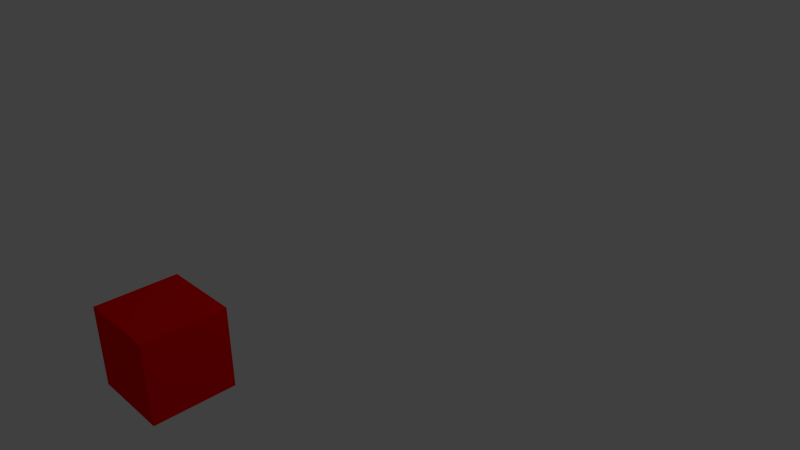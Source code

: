 # Source: animation7.blend  (saved by Blender 2.70.0; exported with 4.5.12 LTS)
import bpy
from mathutils import Matrix  # noqa: F401  (used for matrix-valued properties, if any)

bpy.ops.wm.read_factory_settings(use_empty=True)
scene = bpy.context.scene
scene.name = 'Scene'

# ---- collections
col_collection_1 = bpy.data.collections.new('Collection 1'); scene.collection.children.link(col_collection_1)

# ---- materials (node trees are filled in below, after node groups)
mat_01_material = bpy.data.materials.new('01_Material')
mat_01_material.alpha_threshold = 0.0
mat_01_material.use_transparent_shadow = False
mat_01_material.diffuse_color = (1.0, 0.0, 0.0, 1.0)
mat_01_material.roughness = 0.5
mat_01_material.line_color = (0.0, 0.0, 0.0, 1.0)
mat_02_material = bpy.data.materials.new('02_Material')
mat_02_material.alpha_threshold = 0.0
mat_02_material.use_transparent_shadow = False
mat_02_material.diffuse_color = (0.0, 1.0, 0.0, 1.0)
mat_02_material.roughness = 0.5
mat_02_material.line_color = (0.0, 0.0, 0.0, 1.0)

# ---- material node trees

# ---- world
world_world = bpy.data.worlds.new('World'); scene.world = world_world
world_world.color = (0.05088, 0.05088, 0.05088)
world_world.use_sun_shadow = False
world_world.sun_shadow_jitter_overblur = 0.0
world_world.cycles.sampling_method = 'MANUAL'
world_world.cycles.sample_map_resolution = 256

# ---- cameras
cam_camera = bpy.data.cameras.new('Camera')
cam_camera.clip_end = 100.0
cam_camera.lens = 35.0
cam_camera.sensor_width = 32.0
cam_camera.sensor_height = 18.0
cam_camera.ortho_scale = 7.314
cam_camera.dof.focus_distance = 0.0
cam_camera.dof.aperture_fstop = 128.0

# ---- lights
light_lamp = bpy.data.lights.new('Lamp', 'POINT')
light_lamp.transmission_factor = 0.0
light_lamp.cutoff_distance = 30.0
light_lamp.energy = 100.0
light_lamp.shadow_buffer_clip_start = 1.001
light_lamp.shadow_soft_size = 0.1
light_lamp.shadow_maximum_resolution = 0.006
light_lamp.use_absolute_resolution = True
light_lamp.cycles.use_multiple_importance_sampling = False

# ---- meshes
me_cube = bpy.data.meshes.new('Cube')
me_cube.from_pydata([(1.0, -5.0, -1.0), (1.0, -7.0, -1.0), (-1.0, -7.0, -1.0), (-1.0, -5.0, -1.0), (1.0, -5.0, 1.0), (1.0, -7.0, 1.0), (-1.0, -7.0, 1.0), (-1.0, -5.0, 1.0)], [], [(0, 1, 2, 3), (4, 7, 6, 5), (0, 4, 5, 1), (1, 5, 6, 2), (2, 6, 7, 3), (4, 0, 3, 7)])
me_cube.materials.append(mat_01_material)
me_cube.use_remesh_preserve_volume = False
me_cube.use_remesh_preserve_attributes = False
me_cube.use_mirror_vertex_groups = False
me_cube.update()
me_cube_001 = bpy.data.meshes.new('Cube.001')
me_cube_001.from_pydata([(1.0, -11.0, -1.0), (1.0, -13.0, -1.0), (-1.0, -13.0, -1.0), (-1.0, -11.0, -1.0), (1.0, -11.0, 1.0), (1.0, -13.0, 1.0), (-1.0, -13.0, 1.0), (-1.0, -11.0, 1.0)], [], [(0, 1, 2, 3), (4, 7, 6, 5), (0, 4, 5, 1), (1, 5, 6, 2), (2, 6, 7, 3), (4, 0, 3, 7)])
me_cube_001.materials.append(mat_02_material)
me_cube_001.use_remesh_preserve_volume = False
me_cube_001.use_remesh_preserve_attributes = False
me_cube_001.use_mirror_vertex_groups = False
me_cube_001.update()

# ---- objects
ob_cube = bpy.data.objects.new('Cube', me_cube)
ob_cube_001 = bpy.data.objects.new('Cube.001', me_cube_001)
ob_lamp = bpy.data.objects.new('Lamp', light_lamp)
ob_camera = bpy.data.objects.new('Camera', cam_camera)

# ---- transforms, parenting, visibility, modifiers, constraints
ob_cube.location = (0.0, 0.0, 0.0)
ob_cube.scale = (0.5, 0.5, 0.5)
ob_cube.lock_rotations_4d = False
ob_cube.empty_display_type = 'ARROWS'
ob_cube.lineart.crease_threshold = 0.0
ob_cube_001.parent = ob_cube
ob_cube_001.matrix_parent_inverse = Matrix(((2.0, 0.0, 0.0, 0.0), (0.0, 2.0, 0.0, 0.0), (0.0, 0.0, 2.0, 0.0), (0.0, 0.0, 0.0, 1.0)))
ob_cube_001.location = (0.0, -3.0, 0.0)
ob_cube_001.scale = (0.25, 0.25, 0.25)
ob_cube_001.lock_rotations_4d = False
ob_cube_001.empty_display_type = 'ARROWS'
ob_cube_001.lineart.crease_threshold = 0.0
ob_lamp.location = (4.076, 1.005, 5.904)
ob_lamp.rotation_euler = (0.6503, 0.05522, 1.866)
ob_lamp.lock_rotations_4d = False
ob_lamp.empty_display_type = 'ARROWS'
ob_lamp.color = (0.0, 0.0, 0.0, 0.0)
ob_lamp.lineart.crease_threshold = 0.0
ob_camera.location = (7.481, -6.508, 5.344)
ob_camera.rotation_euler = (1.109, 0.01082, 0.8149)
ob_camera.lock_rotations_4d = False
ob_camera.empty_display_type = 'ARROWS'
ob_camera.color = (0.0, 0.0, 0.0, 0.0)
ob_camera.display_type = 'WIRE'
ob_camera.lineart.crease_threshold = 0.0

# ---- collection membership
col_collection_1.objects.link(ob_cube)
col_collection_1.objects.link(ob_cube_001)
col_collection_1.objects.link(ob_lamp)
col_collection_1.objects.link(ob_camera)

# ---- scene / render settings (as saved in the file)
scene.camera = ob_camera
scene.frame_start = 0; scene.frame_end = 4; scene.frame_set(0)
scene.render.engine = 'BLENDER_EEVEE_NEXT'
scene.render.resolution_percentage = 50
scene.render.dither_intensity = 0.0
scene.cycles.use_denoising = False
scene.cycles.samples = 10
scene.cycles.sampling_pattern = 'TABULATED_SOBOL'
scene.cycles.light_sampling_threshold = 0.0
scene.cycles.use_adaptive_sampling = False
scene.cycles.use_light_tree = False
scene.cycles.blur_glossy = 0.0
scene.cycles.volume_bounces = 1
scene.cycles.pixel_filter_type = 'GAUSSIAN'
scene.cycles.sample_clamp_indirect = 0.0
scene.view_settings.view_transform = 'Standard'
bpy.context.view_layer.update()
